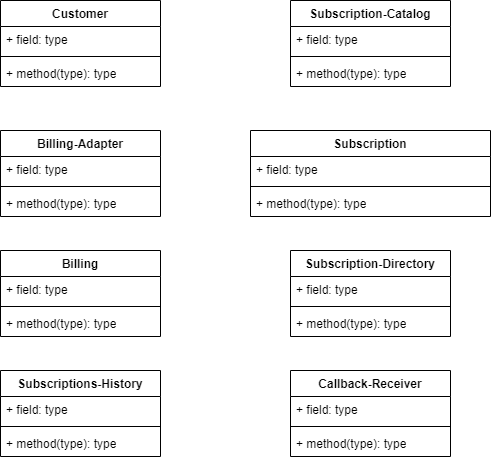

The diagram above was exported from draw.io. Its source (the exported page's mxGraphModel, read from the mxfile embedded in the PNG):
<mxGraphModel dx="2555" dy="997" grid="1" gridSize="10" guides="1" tooltips="1" connect="1" arrows="1" fold="1" page="1" pageScale="1" pageWidth="827" pageHeight="1169" math="0" shadow="0">
  <root>
    <mxCell id="0" />
    <mxCell id="1" parent="0" />
    <mxCell id="SIveNEvQytGyqwmAQES9-1" value="Customer" style="swimlane;fontStyle=1;align=center;verticalAlign=top;childLayout=stackLayout;horizontal=1;startSize=26;horizontalStack=0;resizeParent=1;resizeParentMax=0;resizeLast=0;collapsible=1;marginBottom=0;whiteSpace=wrap;html=1;" vertex="1" parent="1">
      <mxGeometry x="-360" y="380" width="160" height="86" as="geometry" />
    </mxCell>
    <mxCell id="SIveNEvQytGyqwmAQES9-2" value="+ field: type" style="text;strokeColor=none;fillColor=none;align=left;verticalAlign=top;spacingLeft=4;spacingRight=4;overflow=hidden;rotatable=0;points=[[0,0.5],[1,0.5]];portConstraint=eastwest;whiteSpace=wrap;html=1;" vertex="1" parent="SIveNEvQytGyqwmAQES9-1">
      <mxGeometry y="26" width="160" height="26" as="geometry" />
    </mxCell>
    <mxCell id="SIveNEvQytGyqwmAQES9-3" value="" style="line;strokeWidth=1;fillColor=none;align=left;verticalAlign=middle;spacingTop=-1;spacingLeft=3;spacingRight=3;rotatable=0;labelPosition=right;points=[];portConstraint=eastwest;strokeColor=inherit;" vertex="1" parent="SIveNEvQytGyqwmAQES9-1">
      <mxGeometry y="52" width="160" height="8" as="geometry" />
    </mxCell>
    <mxCell id="SIveNEvQytGyqwmAQES9-4" value="+ method(type): type" style="text;strokeColor=none;fillColor=none;align=left;verticalAlign=top;spacingLeft=4;spacingRight=4;overflow=hidden;rotatable=0;points=[[0,0.5],[1,0.5]];portConstraint=eastwest;whiteSpace=wrap;html=1;" vertex="1" parent="SIveNEvQytGyqwmAQES9-1">
      <mxGeometry y="60" width="160" height="26" as="geometry" />
    </mxCell>
    <mxCell id="SIveNEvQytGyqwmAQES9-5" value="Subscription-Catalog" style="swimlane;fontStyle=1;align=center;verticalAlign=top;childLayout=stackLayout;horizontal=1;startSize=26;horizontalStack=0;resizeParent=1;resizeParentMax=0;resizeLast=0;collapsible=1;marginBottom=0;whiteSpace=wrap;html=1;" vertex="1" parent="1">
      <mxGeometry x="-70" y="380" width="160" height="86" as="geometry" />
    </mxCell>
    <mxCell id="SIveNEvQytGyqwmAQES9-6" value="+ field: type" style="text;strokeColor=none;fillColor=none;align=left;verticalAlign=top;spacingLeft=4;spacingRight=4;overflow=hidden;rotatable=0;points=[[0,0.5],[1,0.5]];portConstraint=eastwest;whiteSpace=wrap;html=1;" vertex="1" parent="SIveNEvQytGyqwmAQES9-5">
      <mxGeometry y="26" width="160" height="26" as="geometry" />
    </mxCell>
    <mxCell id="SIveNEvQytGyqwmAQES9-7" value="" style="line;strokeWidth=1;fillColor=none;align=left;verticalAlign=middle;spacingTop=-1;spacingLeft=3;spacingRight=3;rotatable=0;labelPosition=right;points=[];portConstraint=eastwest;strokeColor=inherit;" vertex="1" parent="SIveNEvQytGyqwmAQES9-5">
      <mxGeometry y="52" width="160" height="8" as="geometry" />
    </mxCell>
    <mxCell id="SIveNEvQytGyqwmAQES9-8" value="+ method(type): type" style="text;strokeColor=none;fillColor=none;align=left;verticalAlign=top;spacingLeft=4;spacingRight=4;overflow=hidden;rotatable=0;points=[[0,0.5],[1,0.5]];portConstraint=eastwest;whiteSpace=wrap;html=1;" vertex="1" parent="SIveNEvQytGyqwmAQES9-5">
      <mxGeometry y="60" width="160" height="26" as="geometry" />
    </mxCell>
    <mxCell id="SIveNEvQytGyqwmAQES9-9" value="Subscriptions-History" style="swimlane;fontStyle=1;align=center;verticalAlign=top;childLayout=stackLayout;horizontal=1;startSize=26;horizontalStack=0;resizeParent=1;resizeParentMax=0;resizeLast=0;collapsible=1;marginBottom=0;whiteSpace=wrap;html=1;" vertex="1" parent="1">
      <mxGeometry x="-360" y="750" width="160" height="86" as="geometry" />
    </mxCell>
    <mxCell id="SIveNEvQytGyqwmAQES9-10" value="+ field: type" style="text;strokeColor=none;fillColor=none;align=left;verticalAlign=top;spacingLeft=4;spacingRight=4;overflow=hidden;rotatable=0;points=[[0,0.5],[1,0.5]];portConstraint=eastwest;whiteSpace=wrap;html=1;" vertex="1" parent="SIveNEvQytGyqwmAQES9-9">
      <mxGeometry y="26" width="160" height="26" as="geometry" />
    </mxCell>
    <mxCell id="SIveNEvQytGyqwmAQES9-11" value="" style="line;strokeWidth=1;fillColor=none;align=left;verticalAlign=middle;spacingTop=-1;spacingLeft=3;spacingRight=3;rotatable=0;labelPosition=right;points=[];portConstraint=eastwest;strokeColor=inherit;" vertex="1" parent="SIveNEvQytGyqwmAQES9-9">
      <mxGeometry y="52" width="160" height="8" as="geometry" />
    </mxCell>
    <mxCell id="SIveNEvQytGyqwmAQES9-12" value="+ method(type): type" style="text;strokeColor=none;fillColor=none;align=left;verticalAlign=top;spacingLeft=4;spacingRight=4;overflow=hidden;rotatable=0;points=[[0,0.5],[1,0.5]];portConstraint=eastwest;whiteSpace=wrap;html=1;" vertex="1" parent="SIveNEvQytGyqwmAQES9-9">
      <mxGeometry y="60" width="160" height="26" as="geometry" />
    </mxCell>
    <mxCell id="SIveNEvQytGyqwmAQES9-13" value="Subscription" style="swimlane;fontStyle=1;align=center;verticalAlign=top;childLayout=stackLayout;horizontal=1;startSize=26;horizontalStack=0;resizeParent=1;resizeParentMax=0;resizeLast=0;collapsible=1;marginBottom=0;whiteSpace=wrap;html=1;" vertex="1" parent="1">
      <mxGeometry x="-110" y="510" width="240" height="86" as="geometry" />
    </mxCell>
    <mxCell id="SIveNEvQytGyqwmAQES9-14" value="+ field: type" style="text;strokeColor=none;fillColor=none;align=left;verticalAlign=top;spacingLeft=4;spacingRight=4;overflow=hidden;rotatable=0;points=[[0,0.5],[1,0.5]];portConstraint=eastwest;whiteSpace=wrap;html=1;" vertex="1" parent="SIveNEvQytGyqwmAQES9-13">
      <mxGeometry y="26" width="240" height="26" as="geometry" />
    </mxCell>
    <mxCell id="SIveNEvQytGyqwmAQES9-15" value="" style="line;strokeWidth=1;fillColor=none;align=left;verticalAlign=middle;spacingTop=-1;spacingLeft=3;spacingRight=3;rotatable=0;labelPosition=right;points=[];portConstraint=eastwest;strokeColor=inherit;" vertex="1" parent="SIveNEvQytGyqwmAQES9-13">
      <mxGeometry y="52" width="240" height="8" as="geometry" />
    </mxCell>
    <mxCell id="SIveNEvQytGyqwmAQES9-16" value="+ method(type): type" style="text;strokeColor=none;fillColor=none;align=left;verticalAlign=top;spacingLeft=4;spacingRight=4;overflow=hidden;rotatable=0;points=[[0,0.5],[1,0.5]];portConstraint=eastwest;whiteSpace=wrap;html=1;" vertex="1" parent="SIveNEvQytGyqwmAQES9-13">
      <mxGeometry y="60" width="240" height="26" as="geometry" />
    </mxCell>
    <mxCell id="SIveNEvQytGyqwmAQES9-17" value="Billing" style="swimlane;fontStyle=1;align=center;verticalAlign=top;childLayout=stackLayout;horizontal=1;startSize=26;horizontalStack=0;resizeParent=1;resizeParentMax=0;resizeLast=0;collapsible=1;marginBottom=0;whiteSpace=wrap;html=1;" vertex="1" parent="1">
      <mxGeometry x="-360" y="630" width="160" height="86" as="geometry" />
    </mxCell>
    <mxCell id="SIveNEvQytGyqwmAQES9-18" value="+ field: type" style="text;strokeColor=none;fillColor=none;align=left;verticalAlign=top;spacingLeft=4;spacingRight=4;overflow=hidden;rotatable=0;points=[[0,0.5],[1,0.5]];portConstraint=eastwest;whiteSpace=wrap;html=1;" vertex="1" parent="SIveNEvQytGyqwmAQES9-17">
      <mxGeometry y="26" width="160" height="26" as="geometry" />
    </mxCell>
    <mxCell id="SIveNEvQytGyqwmAQES9-19" value="" style="line;strokeWidth=1;fillColor=none;align=left;verticalAlign=middle;spacingTop=-1;spacingLeft=3;spacingRight=3;rotatable=0;labelPosition=right;points=[];portConstraint=eastwest;strokeColor=inherit;" vertex="1" parent="SIveNEvQytGyqwmAQES9-17">
      <mxGeometry y="52" width="160" height="8" as="geometry" />
    </mxCell>
    <mxCell id="SIveNEvQytGyqwmAQES9-20" value="+ method(type): type" style="text;strokeColor=none;fillColor=none;align=left;verticalAlign=top;spacingLeft=4;spacingRight=4;overflow=hidden;rotatable=0;points=[[0,0.5],[1,0.5]];portConstraint=eastwest;whiteSpace=wrap;html=1;" vertex="1" parent="SIveNEvQytGyqwmAQES9-17">
      <mxGeometry y="60" width="160" height="26" as="geometry" />
    </mxCell>
    <mxCell id="SIveNEvQytGyqwmAQES9-21" value="Callback-Receiver" style="swimlane;fontStyle=1;align=center;verticalAlign=top;childLayout=stackLayout;horizontal=1;startSize=26;horizontalStack=0;resizeParent=1;resizeParentMax=0;resizeLast=0;collapsible=1;marginBottom=0;whiteSpace=wrap;html=1;" vertex="1" parent="1">
      <mxGeometry x="-70" y="750" width="160" height="86" as="geometry" />
    </mxCell>
    <mxCell id="SIveNEvQytGyqwmAQES9-22" value="+ field: type" style="text;strokeColor=none;fillColor=none;align=left;verticalAlign=top;spacingLeft=4;spacingRight=4;overflow=hidden;rotatable=0;points=[[0,0.5],[1,0.5]];portConstraint=eastwest;whiteSpace=wrap;html=1;" vertex="1" parent="SIveNEvQytGyqwmAQES9-21">
      <mxGeometry y="26" width="160" height="26" as="geometry" />
    </mxCell>
    <mxCell id="SIveNEvQytGyqwmAQES9-23" value="" style="line;strokeWidth=1;fillColor=none;align=left;verticalAlign=middle;spacingTop=-1;spacingLeft=3;spacingRight=3;rotatable=0;labelPosition=right;points=[];portConstraint=eastwest;strokeColor=inherit;" vertex="1" parent="SIveNEvQytGyqwmAQES9-21">
      <mxGeometry y="52" width="160" height="8" as="geometry" />
    </mxCell>
    <mxCell id="SIveNEvQytGyqwmAQES9-24" value="+ method(type): type" style="text;strokeColor=none;fillColor=none;align=left;verticalAlign=top;spacingLeft=4;spacingRight=4;overflow=hidden;rotatable=0;points=[[0,0.5],[1,0.5]];portConstraint=eastwest;whiteSpace=wrap;html=1;" vertex="1" parent="SIveNEvQytGyqwmAQES9-21">
      <mxGeometry y="60" width="160" height="26" as="geometry" />
    </mxCell>
    <mxCell id="SIveNEvQytGyqwmAQES9-25" value="Billing-Adapter" style="swimlane;fontStyle=1;align=center;verticalAlign=top;childLayout=stackLayout;horizontal=1;startSize=26;horizontalStack=0;resizeParent=1;resizeParentMax=0;resizeLast=0;collapsible=1;marginBottom=0;whiteSpace=wrap;html=1;" vertex="1" parent="1">
      <mxGeometry x="-360" y="510" width="160" height="86" as="geometry" />
    </mxCell>
    <mxCell id="SIveNEvQytGyqwmAQES9-26" value="+ field: type" style="text;strokeColor=none;fillColor=none;align=left;verticalAlign=top;spacingLeft=4;spacingRight=4;overflow=hidden;rotatable=0;points=[[0,0.5],[1,0.5]];portConstraint=eastwest;whiteSpace=wrap;html=1;" vertex="1" parent="SIveNEvQytGyqwmAQES9-25">
      <mxGeometry y="26" width="160" height="26" as="geometry" />
    </mxCell>
    <mxCell id="SIveNEvQytGyqwmAQES9-27" value="" style="line;strokeWidth=1;fillColor=none;align=left;verticalAlign=middle;spacingTop=-1;spacingLeft=3;spacingRight=3;rotatable=0;labelPosition=right;points=[];portConstraint=eastwest;strokeColor=inherit;" vertex="1" parent="SIveNEvQytGyqwmAQES9-25">
      <mxGeometry y="52" width="160" height="8" as="geometry" />
    </mxCell>
    <mxCell id="SIveNEvQytGyqwmAQES9-28" value="+ method(type): type" style="text;strokeColor=none;fillColor=none;align=left;verticalAlign=top;spacingLeft=4;spacingRight=4;overflow=hidden;rotatable=0;points=[[0,0.5],[1,0.5]];portConstraint=eastwest;whiteSpace=wrap;html=1;" vertex="1" parent="SIveNEvQytGyqwmAQES9-25">
      <mxGeometry y="60" width="160" height="26" as="geometry" />
    </mxCell>
    <mxCell id="SIveNEvQytGyqwmAQES9-29" value="Subscription-Directory" style="swimlane;fontStyle=1;align=center;verticalAlign=top;childLayout=stackLayout;horizontal=1;startSize=26;horizontalStack=0;resizeParent=1;resizeParentMax=0;resizeLast=0;collapsible=1;marginBottom=0;whiteSpace=wrap;html=1;" vertex="1" parent="1">
      <mxGeometry x="-70" y="630" width="160" height="86" as="geometry" />
    </mxCell>
    <mxCell id="SIveNEvQytGyqwmAQES9-30" value="+ field: type" style="text;strokeColor=none;fillColor=none;align=left;verticalAlign=top;spacingLeft=4;spacingRight=4;overflow=hidden;rotatable=0;points=[[0,0.5],[1,0.5]];portConstraint=eastwest;whiteSpace=wrap;html=1;" vertex="1" parent="SIveNEvQytGyqwmAQES9-29">
      <mxGeometry y="26" width="160" height="26" as="geometry" />
    </mxCell>
    <mxCell id="SIveNEvQytGyqwmAQES9-31" value="" style="line;strokeWidth=1;fillColor=none;align=left;verticalAlign=middle;spacingTop=-1;spacingLeft=3;spacingRight=3;rotatable=0;labelPosition=right;points=[];portConstraint=eastwest;strokeColor=inherit;" vertex="1" parent="SIveNEvQytGyqwmAQES9-29">
      <mxGeometry y="52" width="160" height="8" as="geometry" />
    </mxCell>
    <mxCell id="SIveNEvQytGyqwmAQES9-32" value="+ method(type): type" style="text;strokeColor=none;fillColor=none;align=left;verticalAlign=top;spacingLeft=4;spacingRight=4;overflow=hidden;rotatable=0;points=[[0,0.5],[1,0.5]];portConstraint=eastwest;whiteSpace=wrap;html=1;" vertex="1" parent="SIveNEvQytGyqwmAQES9-29">
      <mxGeometry y="60" width="160" height="26" as="geometry" />
    </mxCell>
  </root>
</mxGraphModel>